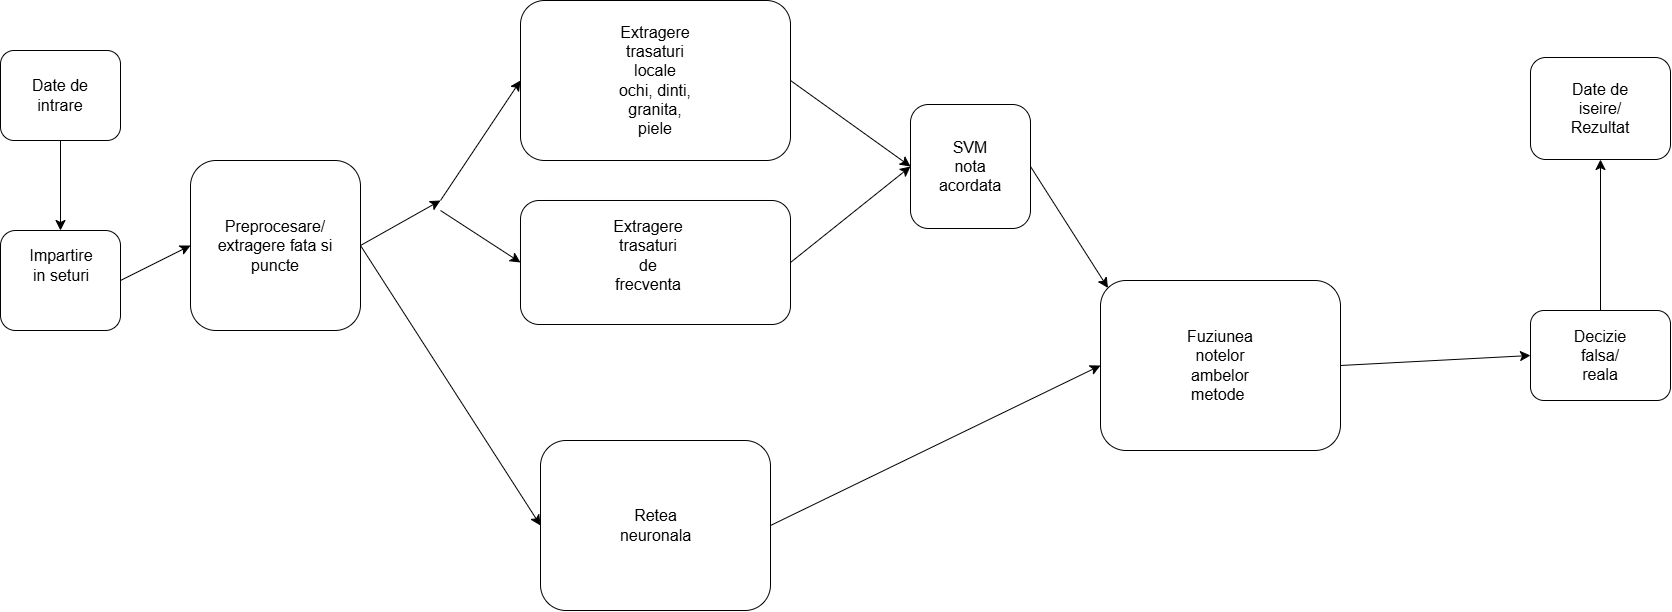

The diagram above was exported from draw.io. Its source (the exported page's mxGraphModel, read from the mxfile embedded in the PNG):
<mxGraphModel dx="2213" dy="1350" grid="1" gridSize="10" guides="1" tooltips="1" connect="1" arrows="1" fold="1" page="1" pageScale="1" pageWidth="2000" pageHeight="700" math="0" shadow="0">
  <root>
    <mxCell id="0" />
    <mxCell id="1" parent="0" />
    <mxCell id="8MYfGRTIm6ow4PM_2j0U-1" parent="1" style="rounded=1;whiteSpace=wrap;html=1;roundedPerimeter=1;" value="" vertex="1">
      <mxGeometry height="90" width="120" x="80" y="90" as="geometry" />
    </mxCell>
    <mxCell id="8MYfGRTIm6ow4PM_2j0U-2" parent="1" style="text;html=1;whiteSpace=wrap;strokeColor=none;fillColor=none;align=center;verticalAlign=middle;rounded=0;fontSize=16;" value="Date de intrare" vertex="1">
      <mxGeometry height="30" width="60" x="110" y="120" as="geometry" />
    </mxCell>
    <mxCell id="8MYfGRTIm6ow4PM_2j0U-3" parent="1" style="rounded=1;whiteSpace=wrap;html=1;roundedPerimeter=1;" value="" vertex="1">
      <mxGeometry height="100" width="120" x="80" y="270" as="geometry" />
    </mxCell>
    <mxCell id="8MYfGRTIm6ow4PM_2j0U-4" parent="1" style="text;html=1;whiteSpace=wrap;strokeColor=none;fillColor=none;align=center;verticalAlign=middle;rounded=0;fontSize=16;" value="Impartire in seturi" vertex="1">
      <mxGeometry height="30" width="60" x="111" y="290" as="geometry" />
    </mxCell>
    <mxCell id="8MYfGRTIm6ow4PM_2j0U-5" edge="1" parent="1" source="8MYfGRTIm6ow4PM_2j0U-1" style="endArrow=classic;html=1;rounded=0;fontSize=12;startSize=8;endSize=8;curved=1;exitX=0.5;exitY=1;exitDx=0;exitDy=0;entryX=0.5;entryY=0;entryDx=0;entryDy=0;" target="8MYfGRTIm6ow4PM_2j0U-3" value="">
      <mxGeometry height="50" relative="1" width="50" as="geometry">
        <mxPoint x="290" y="360" as="sourcePoint" />
        <mxPoint x="340" y="310" as="targetPoint" />
      </mxGeometry>
    </mxCell>
    <mxCell id="8MYfGRTIm6ow4PM_2j0U-6" parent="1" style="rounded=1;whiteSpace=wrap;html=1;roundedPerimeter=1;" value="" vertex="1">
      <mxGeometry height="170" width="170" x="270" y="200" as="geometry" />
    </mxCell>
    <mxCell id="8MYfGRTIm6ow4PM_2j0U-7" parent="1" style="text;html=1;whiteSpace=wrap;strokeColor=none;fillColor=none;align=center;verticalAlign=middle;rounded=0;fontSize=16;" value="Preprocesare/ extragere fata si puncte&lt;div&gt;&lt;br&gt;&lt;/div&gt;" vertex="1">
      <mxGeometry height="125" width="120" x="295" y="232.5" as="geometry" />
    </mxCell>
    <mxCell id="8MYfGRTIm6ow4PM_2j0U-8" edge="1" parent="1" source="8MYfGRTIm6ow4PM_2j0U-3" style="endArrow=classic;html=1;rounded=0;fontSize=12;startSize=8;endSize=8;curved=1;exitX=1;exitY=0.5;exitDx=0;exitDy=0;entryX=0;entryY=0.5;entryDx=0;entryDy=0;" target="8MYfGRTIm6ow4PM_2j0U-6" value="">
      <mxGeometry height="50" relative="1" width="50" as="geometry">
        <mxPoint x="290" y="360" as="sourcePoint" />
        <mxPoint x="340" y="310" as="targetPoint" />
      </mxGeometry>
    </mxCell>
    <mxCell id="8MYfGRTIm6ow4PM_2j0U-9" parent="1" style="rounded=1;whiteSpace=wrap;html=1;roundedPerimeter=1;" value="" vertex="1">
      <mxGeometry height="160" width="270" x="600" y="40" as="geometry" />
    </mxCell>
    <mxCell id="8MYfGRTIm6ow4PM_2j0U-10" parent="1" style="text;html=1;whiteSpace=wrap;strokeColor=none;fillColor=none;align=center;verticalAlign=middle;rounded=0;fontSize=16;" value="Extragere trasaturi locale&lt;br&gt;ochi, dinti, granita, piele" vertex="1">
      <mxGeometry height="75" width="90" x="690" y="82.5" as="geometry" />
    </mxCell>
    <mxCell id="8MYfGRTIm6ow4PM_2j0U-11" edge="1" parent="1" source="8MYfGRTIm6ow4PM_2j0U-6" style="endArrow=classic;html=1;rounded=0;fontSize=12;startSize=8;endSize=8;curved=1;exitX=1;exitY=0.5;exitDx=0;exitDy=0;" value="">
      <mxGeometry height="50" relative="1" width="50" as="geometry">
        <mxPoint x="430.0000000000002" y="289.9999999999998" as="sourcePoint" />
        <mxPoint x="520" y="240" as="targetPoint" />
      </mxGeometry>
    </mxCell>
    <mxCell id="8MYfGRTIm6ow4PM_2j0U-12" parent="1" style="rounded=1;whiteSpace=wrap;html=1;roundedPerimeter=1;" value="" vertex="1">
      <mxGeometry height="124" width="120" x="990" y="144" as="geometry" />
    </mxCell>
    <mxCell id="8MYfGRTIm6ow4PM_2j0U-13" parent="1" style="text;html=1;whiteSpace=wrap;strokeColor=none;fillColor=none;align=center;verticalAlign=middle;rounded=0;fontSize=16;" value="SVM&lt;br&gt;nota acordata" vertex="1">
      <mxGeometry height="30" width="60" x="1020" y="191" as="geometry" />
    </mxCell>
    <mxCell id="8MYfGRTIm6ow4PM_2j0U-14" edge="1" parent="1" source="8MYfGRTIm6ow4PM_2j0U-9" style="endArrow=classic;html=1;rounded=0;fontSize=12;startSize=8;endSize=8;curved=1;exitX=1;exitY=0.5;exitDx=0;exitDy=0;entryX=0;entryY=0.5;entryDx=0;entryDy=0;" target="8MYfGRTIm6ow4PM_2j0U-12" value="">
      <mxGeometry height="50" relative="1" width="50" as="geometry">
        <mxPoint x="660" y="120" as="sourcePoint" />
        <mxPoint x="710" y="70" as="targetPoint" />
      </mxGeometry>
    </mxCell>
    <mxCell id="8MYfGRTIm6ow4PM_2j0U-15" parent="1" style="rounded=1;whiteSpace=wrap;html=1;roundedPerimeter=1;" value="" vertex="1">
      <mxGeometry height="170" width="230" x="620" y="480" as="geometry" />
    </mxCell>
    <mxCell id="8MYfGRTIm6ow4PM_2j0U-16" parent="1" style="text;html=1;whiteSpace=wrap;strokeColor=none;fillColor=none;align=center;verticalAlign=middle;rounded=0;fontSize=16;" value="Retea neuronala" vertex="1">
      <mxGeometry height="50" width="75" x="697.5" y="540" as="geometry" />
    </mxCell>
    <mxCell id="8MYfGRTIm6ow4PM_2j0U-18" edge="1" parent="1" source="8MYfGRTIm6ow4PM_2j0U-6" style="endArrow=classic;html=1;rounded=0;fontSize=12;startSize=8;endSize=8;curved=1;exitX=1;exitY=0.5;exitDx=0;exitDy=0;entryX=0;entryY=0.5;entryDx=0;entryDy=0;" target="8MYfGRTIm6ow4PM_2j0U-15" value="">
      <mxGeometry height="50" relative="1" width="50" as="geometry">
        <mxPoint x="660" y="350" as="sourcePoint" />
        <mxPoint x="710" y="300" as="targetPoint" />
      </mxGeometry>
    </mxCell>
    <mxCell id="8MYfGRTIm6ow4PM_2j0U-19" parent="1" style="rounded=1;whiteSpace=wrap;html=1;roundedPerimeter=1;" value="" vertex="1">
      <mxGeometry height="170" width="240" x="1180" y="320" as="geometry" />
    </mxCell>
    <mxCell id="8MYfGRTIm6ow4PM_2j0U-20" parent="1" style="text;html=1;whiteSpace=wrap;strokeColor=none;fillColor=none;align=center;verticalAlign=middle;rounded=0;fontSize=16;" value="Fuziunea notelor ambelor metode&amp;nbsp;" vertex="1">
      <mxGeometry height="50" width="60" x="1270" y="380" as="geometry" />
    </mxCell>
    <mxCell id="8MYfGRTIm6ow4PM_2j0U-24" edge="1" parent="1" source="8MYfGRTIm6ow4PM_2j0U-15" style="endArrow=classic;html=1;rounded=0;fontSize=12;startSize=8;endSize=8;curved=1;exitX=1;exitY=0.5;exitDx=0;exitDy=0;entryX=0;entryY=0.5;entryDx=0;entryDy=0;" target="8MYfGRTIm6ow4PM_2j0U-19" value="">
      <mxGeometry height="50" relative="1" width="50" as="geometry">
        <mxPoint x="1100" y="230" as="sourcePoint" />
        <mxPoint x="1150" y="180" as="targetPoint" />
      </mxGeometry>
    </mxCell>
    <mxCell id="8MYfGRTIm6ow4PM_2j0U-25" parent="1" style="rounded=1;whiteSpace=wrap;html=1;roundedPerimeter=1;" value="" vertex="1">
      <mxGeometry height="90" width="140" x="1610" y="350" as="geometry" />
    </mxCell>
    <mxCell id="8MYfGRTIm6ow4PM_2j0U-26" parent="1" style="text;html=1;whiteSpace=wrap;strokeColor=none;fillColor=none;align=center;verticalAlign=middle;rounded=0;fontSize=16;" value="Decizie falsa/ reala" vertex="1">
      <mxGeometry height="30" width="60" x="1650" y="380" as="geometry" />
    </mxCell>
    <mxCell id="8MYfGRTIm6ow4PM_2j0U-28" parent="1" style="rounded=1;whiteSpace=wrap;html=1;roundedPerimeter=1;" value="" vertex="1">
      <mxGeometry height="102" width="140" x="1610" y="97" as="geometry" />
    </mxCell>
    <mxCell id="8MYfGRTIm6ow4PM_2j0U-29" parent="1" style="text;html=1;whiteSpace=wrap;strokeColor=none;fillColor=none;align=center;verticalAlign=middle;rounded=0;fontSize=16;" value="Date de iseire/ Rezultat" vertex="1">
      <mxGeometry height="30" width="60" x="1650" y="133" as="geometry" />
    </mxCell>
    <mxCell id="8MYfGRTIm6ow4PM_2j0U-30" edge="1" parent="1" source="8MYfGRTIm6ow4PM_2j0U-25" style="endArrow=classic;html=1;rounded=0;fontSize=12;startSize=8;endSize=8;curved=1;exitX=0.5;exitY=0;exitDx=0;exitDy=0;entryX=0.5;entryY=1;entryDx=0;entryDy=0;" target="8MYfGRTIm6ow4PM_2j0U-28" value="">
      <mxGeometry height="50" relative="1" width="50" as="geometry">
        <mxPoint x="1500" y="280" as="sourcePoint" />
        <mxPoint x="1550" y="230" as="targetPoint" />
      </mxGeometry>
    </mxCell>
    <mxCell id="3rCpBWXxWBUTx2IC5rEH-2" parent="1" style="rounded=1;whiteSpace=wrap;html=1;roundedPerimeter=1;" value="" vertex="1">
      <mxGeometry height="124" width="270" x="600" y="240" as="geometry" />
    </mxCell>
    <mxCell id="3rCpBWXxWBUTx2IC5rEH-3" parent="1" style="text;html=1;whiteSpace=wrap;strokeColor=none;fillColor=none;align=center;verticalAlign=middle;rounded=0;fontSize=16;" value="Extragere trasaturi de frecventa" vertex="1">
      <mxGeometry height="30" width="60" x="697.5" y="280" as="geometry" />
    </mxCell>
    <mxCell id="3rCpBWXxWBUTx2IC5rEH-4" edge="1" parent="1" style="endArrow=classic;html=1;rounded=0;fontSize=12;defaultLabelBackgroundColor=page;startSize=8;endSize=8;curved=1;entryX=0;entryY=0.5;entryDx=0;entryDy=0;" target="8MYfGRTIm6ow4PM_2j0U-9" value="">
      <mxGeometry height="50" relative="1" width="50" as="geometry">
        <mxPoint x="520" y="240" as="sourcePoint" />
        <mxPoint x="1030" y="280" as="targetPoint" />
      </mxGeometry>
    </mxCell>
    <mxCell id="3rCpBWXxWBUTx2IC5rEH-5" edge="1" parent="1" style="endArrow=classic;html=1;rounded=0;fontSize=12;defaultLabelBackgroundColor=page;startSize=8;endSize=8;curved=1;entryX=0;entryY=0.5;entryDx=0;entryDy=0;" target="3rCpBWXxWBUTx2IC5rEH-2" value="">
      <mxGeometry height="50" relative="1" width="50" as="geometry">
        <mxPoint x="520" y="250" as="sourcePoint" />
        <mxPoint x="1030" y="280" as="targetPoint" />
      </mxGeometry>
    </mxCell>
    <mxCell id="3rCpBWXxWBUTx2IC5rEH-7" edge="1" parent="1" source="8MYfGRTIm6ow4PM_2j0U-19" style="endArrow=classic;html=1;rounded=0;fontSize=12;defaultLabelBackgroundColor=page;startSize=8;endSize=8;curved=1;exitX=1;exitY=0.5;exitDx=0;exitDy=0;entryX=0;entryY=0.5;entryDx=0;entryDy=0;" target="8MYfGRTIm6ow4PM_2j0U-25" value="">
      <mxGeometry height="50" relative="1" width="50" as="geometry">
        <mxPoint x="1250" y="340" as="sourcePoint" />
        <mxPoint x="1300" y="290" as="targetPoint" />
      </mxGeometry>
    </mxCell>
    <mxCell id="3rCpBWXxWBUTx2IC5rEH-10" edge="1" parent="1" source="3rCpBWXxWBUTx2IC5rEH-2" style="endArrow=classic;html=1;rounded=0;fontSize=12;defaultLabelBackgroundColor=page;startSize=8;endSize=8;curved=1;exitX=1;exitY=0.5;exitDx=0;exitDy=0;entryX=0;entryY=0.5;entryDx=0;entryDy=0;" target="8MYfGRTIm6ow4PM_2j0U-12" value="">
      <mxGeometry height="50" relative="1" width="50" as="geometry">
        <mxPoint x="1000" y="320" as="sourcePoint" />
        <mxPoint x="1050" y="270" as="targetPoint" />
      </mxGeometry>
    </mxCell>
    <mxCell id="3rCpBWXxWBUTx2IC5rEH-11" edge="1" parent="1" source="8MYfGRTIm6ow4PM_2j0U-12" style="endArrow=classic;html=1;rounded=0;fontSize=12;defaultLabelBackgroundColor=page;startSize=8;endSize=8;curved=1;exitX=1;exitY=0.5;exitDx=0;exitDy=0;entryX=0;entryY=0;entryDx=0;entryDy=0;" target="8MYfGRTIm6ow4PM_2j0U-19" value="">
      <mxGeometry height="50" relative="1" width="50" as="geometry">
        <mxPoint x="650" y="470" as="sourcePoint" />
        <mxPoint x="700" y="420" as="targetPoint" />
      </mxGeometry>
    </mxCell>
  </root>
</mxGraphModel>